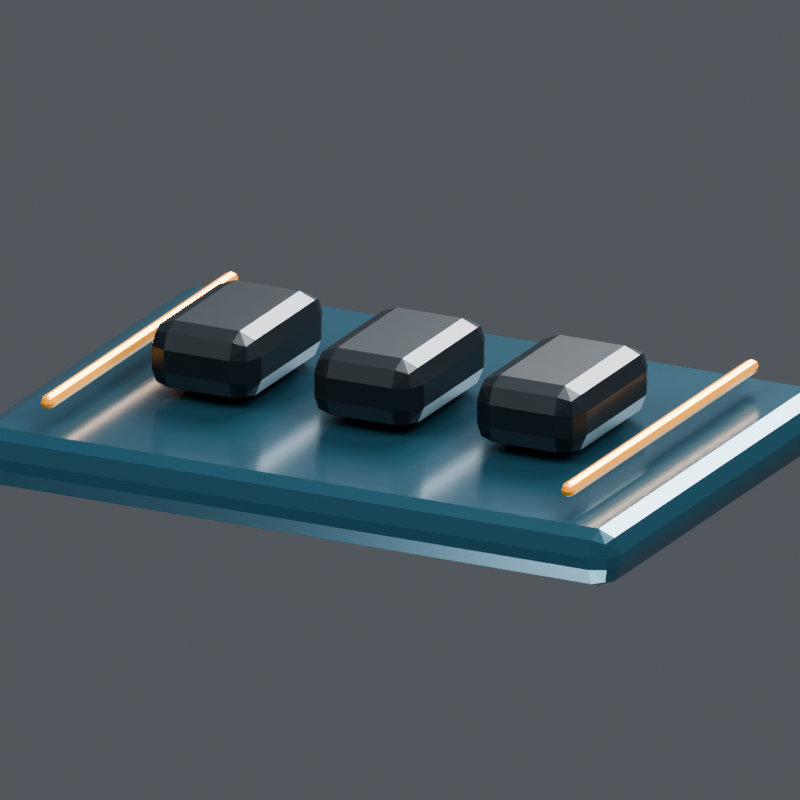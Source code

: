 # Source: basic_control_board.blend  (saved by Blender 5.2.44; exported with 4.5.12 LTS)
import bpy
from mathutils import Matrix  # noqa: F401  (used for matrix-valued properties, if any)

bpy.ops.wm.read_factory_settings(use_empty=True)
scene = bpy.context.scene
scene.name = 'Scene'

# ---- collections
col_collection = bpy.data.collections.new('Collection'); scene.collection.children.link(col_collection)

# ---- materials (node trees are filled in below, after node groups)
mat_v8_solar = bpy.data.materials.new('V8_Solar')
mat_v8_recess = bpy.data.materials.new('V8_Recess')
mat_v8_service_amber = bpy.data.materials.new('V8_Service_Amber')

# ---- material node trees
mat_v8_solar.use_nodes = True; mat_v8_solar.node_tree.nodes.clear()
_N = mat_v8_solar.node_tree.nodes; _L = mat_v8_solar.node_tree.links
n0 = _N.new('ShaderNodeBsdfPrincipled'); n0.name = 'Principled BSDF'; n0.location = (-200, 100)
n0.inputs[0].default_value = (0.025, 0.07, 0.1, 1.0)
n0.inputs[1].default_value = 0.6
n0.inputs[2].default_value = 0.18
n0.inputs[10].default_value = 0.005
n1 = _N.new('ShaderNodeOutputMaterial'); n1.name = 'Material Output'; n1.location = (200, 100)
_L.new(n0.outputs[0], n1.inputs[0])
n1.is_active_output = True
mat_v8_recess.use_nodes = True; mat_v8_recess.node_tree.nodes.clear()
_N = mat_v8_recess.node_tree.nodes; _L = mat_v8_recess.node_tree.links
n0 = _N.new('ShaderNodeBsdfPrincipled'); n0.name = 'Principled BSDF'; n0.location = (-200, 100)
n0.inputs[0].default_value = (0.009, 0.014, 0.018, 1.0)
n0.inputs[1].default_value = 0.45
n0.inputs[2].default_value = 0.32
n0.inputs[10].default_value = 0.005
n1 = _N.new('ShaderNodeOutputMaterial'); n1.name = 'Material Output'; n1.location = (200, 100)
_L.new(n0.outputs[0], n1.inputs[0])
n1.is_active_output = True
mat_v8_service_amber.use_nodes = True; mat_v8_service_amber.node_tree.nodes.clear()
_N = mat_v8_service_amber.node_tree.nodes; _L = mat_v8_service_amber.node_tree.links
n0 = _N.new('ShaderNodeBsdfPrincipled'); n0.name = 'Principled BSDF'; n0.location = (-200, 100)
n0.inputs[0].default_value = (0.85, 0.34, 0.045, 1.0)
n0.inputs[1].default_value = 0.5
n0.inputs[2].default_value = 0.3
n0.inputs[10].default_value = 0.005
n1 = _N.new('ShaderNodeOutputMaterial'); n1.name = 'Material Output'; n1.location = (200, 100)
_L.new(n0.outputs[0], n1.inputs[0])
n1.is_active_output = True

# ---- world
world_world = bpy.data.worlds.new('World'); scene.world = world_world
world_world.use_nodes = True; world_world.node_tree.nodes.clear()
_N = world_world.node_tree.nodes; _L = world_world.node_tree.links
n0 = _N.new('ShaderNodeOutputWorld'); n0.name = 'World Output'; n0.location = (200, 100)
n1 = _N.new('ShaderNodeBackground'); n1.name = 'Background'; n1.location = (-200, 100)
n1.inputs[0].default_value = (0.35, 0.38, 0.42, 1.0)
n1.inputs[1].default_value = 0.32
_L.new(n1.outputs[0], n0.inputs[0])
n0.is_active_output = True
world_world.color = (0.05088, 0.05088, 0.05088)
world_world.sun_shadow_jitter_overblur = 0.0

# ---- cameras
cam_camera_010 = bpy.data.cameras.new('Camera.010')
cam_camera_010.type = 'ORTHO'
cam_camera_010.ortho_scale = 1.32

# ---- lights
light_area_036 = bpy.data.lights.new('Area.036', 'AREA')
light_area_036.energy = 1700.0
light_area_036.shape = 'DISK'
light_area_036.size = 7.0
light_area_036.size_y = 1.0
light_area_037 = bpy.data.lights.new('Area.037', 'AREA')
light_area_037.energy = 1500.0
light_area_037.shape = 'DISK'
light_area_037.size = 6.0
light_area_037.size_y = 1.0
light_area_038 = bpy.data.lights.new('Area.038', 'AREA')
light_area_038.energy = 1800.0
light_area_038.shape = 'DISK'
light_area_038.size = 5.0
light_area_038.size_y = 1.0
light_area_039 = bpy.data.lights.new('Area.039', 'AREA')
light_area_039.energy = 500.0
light_area_039.shape = 'DISK'
light_area_039.size = 4.0
light_area_039.size_y = 1.0

# ---- meshes
me_cube = bpy.data.meshes.new('Cube')
me_cube.from_pydata([(-0.6, -0.425, -0.05), (-0.6, -0.425, 0.05), (-0.6, 0.425, -0.05), (-0.6, 0.425, 0.05), (0.6, -0.425, -0.05), (0.6, -0.425, 0.05), (0.6, 0.425, -0.05), (0.6, 0.425, 0.05)], [], [(0, 1, 3, 2), (2, 3, 7, 6), (6, 7, 5, 4), (4, 5, 1, 0), (2, 6, 4, 0), (7, 3, 1, 5)])
_uv = me_cube.uv_layers.new(name='UVMap')
_uv.uv.foreach_set('vector', [0.375, 0.0, 0.625, 0.0, 0.625, 0.25, 0.375, 0.25, 0.375, 0.25, 0.625, 0.25, 0.625, 0.5, 0.375, 0.5, 0.375, 0.5, 0.625, 0.5, 0.625, 0.75, 0.375, 0.75, 0.375, 0.75, 0.625, 0.75, 0.625, 1.0, 0.375, 1.0, 0.125, 0.5, 0.375, 0.5, 0.375, 0.75, 0.125, 0.75, 0.625, 0.5, 0.875, 0.5, 0.875, 0.75, 0.625, 0.75])
me_cube.materials.append(mat_v8_solar)
me_cube.update()
me_cube_001 = bpy.data.meshes.new('Cube.001')
me_cube_001.from_pydata([(-0.1, -0.15, -0.06), (-0.1, -0.15, 0.06), (-0.1, 0.15, -0.06), (-0.1, 0.15, 0.06), (0.1, -0.15, -0.06), (0.1, -0.15, 0.06), (0.1, 0.15, -0.06), (0.1, 0.15, 0.06)], [], [(0, 1, 3, 2), (2, 3, 7, 6), (6, 7, 5, 4), (4, 5, 1, 0), (2, 6, 4, 0), (7, 3, 1, 5)])
_uv = me_cube_001.uv_layers.new(name='UVMap')
_uv.uv.foreach_set('vector', [0.375, 0.0, 0.625, 0.0, 0.625, 0.25, 0.375, 0.25, 0.375, 0.25, 0.625, 0.25, 0.625, 0.5, 0.375, 0.5, 0.375, 0.5, 0.625, 0.5, 0.625, 0.75, 0.375, 0.75, 0.375, 0.75, 0.625, 0.75, 0.625, 1.0, 0.375, 1.0, 0.125, 0.5, 0.375, 0.5, 0.375, 0.75, 0.125, 0.75, 0.625, 0.5, 0.875, 0.5, 0.875, 0.75, 0.625, 0.75])
me_cube_001.materials.append(mat_v8_recess)
me_cube_001.update()
me_cube_002 = bpy.data.meshes.new('Cube.002')
me_cube_002.from_pydata([(-0.1, -0.15, -0.06), (-0.1, -0.15, 0.06), (-0.1, 0.15, -0.06), (-0.1, 0.15, 0.06), (0.1, -0.15, -0.06), (0.1, -0.15, 0.06), (0.1, 0.15, -0.06), (0.1, 0.15, 0.06)], [], [(0, 1, 3, 2), (2, 3, 7, 6), (6, 7, 5, 4), (4, 5, 1, 0), (2, 6, 4, 0), (7, 3, 1, 5)])
_uv = me_cube_002.uv_layers.new(name='UVMap')
_uv.uv.foreach_set('vector', [0.375, 0.0, 0.625, 0.0, 0.625, 0.25, 0.375, 0.25, 0.375, 0.25, 0.625, 0.25, 0.625, 0.5, 0.375, 0.5, 0.375, 0.5, 0.625, 0.5, 0.625, 0.75, 0.375, 0.75, 0.375, 0.75, 0.625, 0.75, 0.625, 1.0, 0.375, 1.0, 0.125, 0.5, 0.375, 0.5, 0.375, 0.75, 0.125, 0.75, 0.625, 0.5, 0.875, 0.5, 0.875, 0.75, 0.625, 0.75])
me_cube_002.materials.append(mat_v8_recess)
me_cube_002.update()
me_cube_003 = bpy.data.meshes.new('Cube.003')
me_cube_003.from_pydata([(-0.1, -0.15, -0.06), (-0.1, -0.15, 0.06), (-0.1, 0.15, -0.06), (-0.1, 0.15, 0.06), (0.1, -0.15, -0.06), (0.1, -0.15, 0.06), (0.1, 0.15, -0.06), (0.1, 0.15, 0.06)], [], [(0, 1, 3, 2), (2, 3, 7, 6), (6, 7, 5, 4), (4, 5, 1, 0), (2, 6, 4, 0), (7, 3, 1, 5)])
_uv = me_cube_003.uv_layers.new(name='UVMap')
_uv.uv.foreach_set('vector', [0.375, 0.0, 0.625, 0.0, 0.625, 0.25, 0.375, 0.25, 0.375, 0.25, 0.625, 0.25, 0.625, 0.5, 0.375, 0.5, 0.375, 0.5, 0.625, 0.5, 0.625, 0.75, 0.375, 0.75, 0.375, 0.75, 0.625, 0.75, 0.625, 1.0, 0.375, 1.0, 0.125, 0.5, 0.375, 0.5, 0.375, 0.75, 0.125, 0.75, 0.625, 0.5, 0.875, 0.5, 0.875, 0.75, 0.625, 0.75])
me_cube_003.materials.append(mat_v8_recess)
me_cube_003.update()
me_cube_004 = bpy.data.meshes.new('Cube.004')
me_cube_004.from_pydata([(-0.0125, -0.35, -0.0125), (-0.0125, -0.35, 0.0125), (-0.0125, 0.35, -0.0125), (-0.0125, 0.35, 0.0125), (0.0125, -0.35, -0.0125), (0.0125, -0.35, 0.0125), (0.0125, 0.35, -0.0125), (0.0125, 0.35, 0.0125)], [], [(0, 1, 3, 2), (2, 3, 7, 6), (6, 7, 5, 4), (4, 5, 1, 0), (2, 6, 4, 0), (7, 3, 1, 5)])
_uv = me_cube_004.uv_layers.new(name='UVMap')
_uv.uv.foreach_set('vector', [0.375, 0.0, 0.625, 0.0, 0.625, 0.25, 0.375, 0.25, 0.375, 0.25, 0.625, 0.25, 0.625, 0.5, 0.375, 0.5, 0.375, 0.5, 0.625, 0.5, 0.625, 0.75, 0.375, 0.75, 0.375, 0.75, 0.625, 0.75, 0.625, 1.0, 0.375, 1.0, 0.125, 0.5, 0.375, 0.5, 0.375, 0.75, 0.125, 0.75, 0.625, 0.5, 0.875, 0.5, 0.875, 0.75, 0.625, 0.75])
me_cube_004.materials.append(mat_v8_service_amber)
me_cube_004.update()
me_cube_005 = bpy.data.meshes.new('Cube.005')
me_cube_005.from_pydata([(-0.0125, -0.35, -0.0125), (-0.0125, -0.35, 0.0125), (-0.0125, 0.35, -0.0125), (-0.0125, 0.35, 0.0125), (0.0125, -0.35, -0.0125), (0.0125, -0.35, 0.0125), (0.0125, 0.35, -0.0125), (0.0125, 0.35, 0.0125)], [], [(0, 1, 3, 2), (2, 3, 7, 6), (6, 7, 5, 4), (4, 5, 1, 0), (2, 6, 4, 0), (7, 3, 1, 5)])
_uv = me_cube_005.uv_layers.new(name='UVMap')
_uv.uv.foreach_set('vector', [0.375, 0.0, 0.625, 0.0, 0.625, 0.25, 0.375, 0.25, 0.375, 0.25, 0.625, 0.25, 0.625, 0.5, 0.375, 0.5, 0.375, 0.5, 0.625, 0.5, 0.625, 0.75, 0.375, 0.75, 0.375, 0.75, 0.625, 0.75, 0.625, 1.0, 0.375, 1.0, 0.125, 0.5, 0.375, 0.5, 0.375, 0.75, 0.125, 0.75, 0.625, 0.5, 0.875, 0.5, 0.875, 0.75, 0.625, 0.75])
me_cube_005.materials.append(mat_v8_service_amber)
me_cube_005.update()

# ---- objects
ob_mirrororigin_x0 = bpy.data.objects.new('MirrorOrigin_X0', None)
ob_circuitboard = bpy.data.objects.new('CircuitBoard', me_cube)
ob_processor = bpy.data.objects.new('Processor', me_cube_001)
ob_processor_001 = bpy.data.objects.new('Processor.001', me_cube_002)
ob_processor_002 = bpy.data.objects.new('Processor.002', me_cube_003)
ob_bus = bpy.data.objects.new('Bus', me_cube_004)
ob_bus_001 = bpy.data.objects.new('Bus.001', me_cube_005)
ob_area = bpy.data.objects.new('Area', light_area_036)
ob_area_001 = bpy.data.objects.new('Area.001', light_area_037)
ob_area_002 = bpy.data.objects.new('Area.002', light_area_038)
ob_area_003 = bpy.data.objects.new('Area.003', light_area_039)
ob_camera = bpy.data.objects.new('Camera', cam_camera_010)

# ---- transforms, parenting, visibility, modifiers, constraints
ob_mirrororigin_x0.location = (0.0, 0.0, 0.0)
ob_circuitboard.location = (0.0, 0.0, 0.0)
_m = ob_circuitboard.modifiers.new('Reference_Edge_Bevel', 'BEVEL')
_m.width = 0.04
_m.width_pct = 0.04
_m.segments = 2
ob_processor.location = (-0.3, 0.0, 0.12)
_m = ob_processor.modifiers.new('Reference_Edge_Bevel', 'BEVEL')
_m.width = 0.04
_m.width_pct = 0.04
_m.segments = 2
ob_processor_001.location = (0.0, 0.0, 0.12)
_m = ob_processor_001.modifiers.new('Reference_Edge_Bevel', 'BEVEL')
_m.width = 0.04
_m.width_pct = 0.04
_m.segments = 2
ob_processor_002.location = (0.3, 0.0, 0.12)
_m = ob_processor_002.modifiers.new('Reference_Edge_Bevel', 'BEVEL')
_m.width = 0.04
_m.width_pct = 0.04
_m.segments = 2
ob_bus.location = (-0.48, 0.0, 0.09)
_m = ob_bus.modifiers.new('Reference_Edge_Bevel', 'BEVEL')
_m.width = 0.04
_m.width_pct = 0.04
_m.segments = 2
ob_bus_001.location = (0.48, 0.0, 0.09)
_m = ob_bus_001.modifiers.new('Reference_Edge_Bevel', 'BEVEL')
_m.width = 0.04
_m.width_pct = 0.04
_m.segments = 2
ob_area.location = (-4.0, -6.0, 8.0)
ob_area.rotation_euler = (0.7367, -3.279e-08, -0.588)
ob_area_001.location = (5.0, -1.0, 5.0)
ob_area_001.rotation_euler = (0.8002, 1.798e-08, 1.373)
ob_area_002.location = (0.0, 5.0, 5.0)
ob_area_002.rotation_euler = (0.7904, 6.213e-08, 3.142)
ob_area_003.location = (0.0, -3.0, -4.0)
ob_area_003.rotation_euler = (2.504, -0.0, 0.0)
ob_camera.location = (5.0, -10.0, 4.065)
ob_camera.rotation_euler = (1.227, -3.033e-08, 0.4636)

# ---- collection membership
col_collection.objects.link(ob_mirrororigin_x0)
col_collection.objects.link(ob_circuitboard)
col_collection.objects.link(ob_processor)
col_collection.objects.link(ob_processor_001)
col_collection.objects.link(ob_processor_002)
col_collection.objects.link(ob_bus)
col_collection.objects.link(ob_bus_001)
col_collection.objects.link(ob_area)
col_collection.objects.link(ob_area_001)
col_collection.objects.link(ob_area_002)
col_collection.objects.link(ob_area_003)
col_collection.objects.link(ob_camera)

# ---- scene / render settings (as saved in the file)
scene.camera = ob_camera
scene.frame_start = 1; scene.frame_end = 120; scene.frame_set(1)
scene.render.engine = 'BLENDER_EEVEE_NEXT'
scene.render.resolution_x = 640
scene.render.resolution_y = 640
scene.render.film_transparent = True
scene.render.bake_bias = 0.0
scene.render.bake_samples = 0
scene.render.compositor_device = 'GPU'
scene.eevee.use_volume_custom_range = False
scene.eevee.fast_gi_thickness_near = 0.1
scene.eevee.fast_gi_thickness_far = 0.0
scene.eevee.ray_tracing_options.screen_trace_thickness = 0.1
scene.view_settings.look = 'AgX - Medium High Contrast'
scene.view_settings.exposure = -0.15
bpy.context.view_layer.update()
